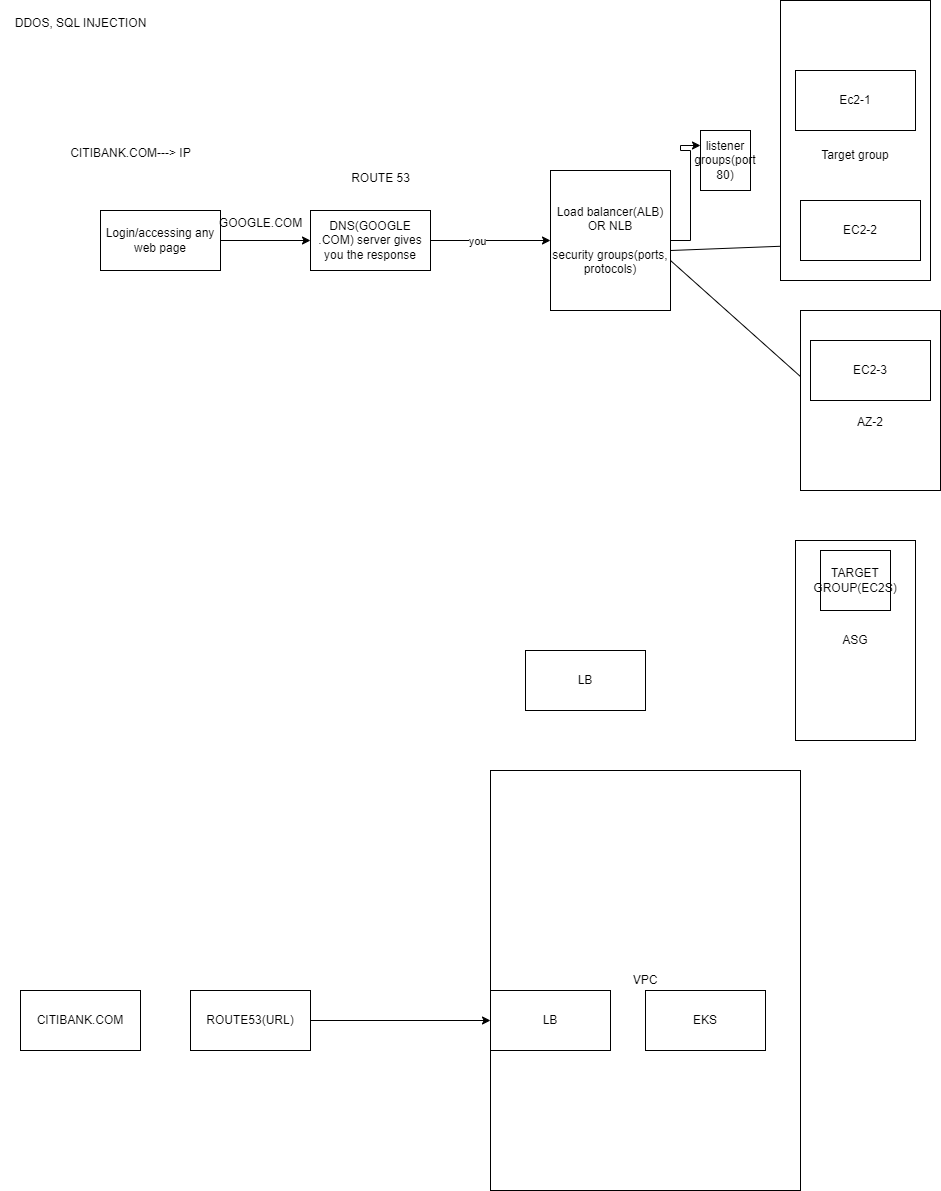

The diagram above was exported from draw.io. Its source (the exported page's mxGraphModel, read from the mxfile embedded in the PNG):
<mxGraphModel dx="1900" dy="557" grid="1" gridSize="10" guides="1" tooltips="1" connect="1" arrows="1" fold="1" page="1" pageScale="1" pageWidth="850" pageHeight="1100" math="0" shadow="0">
  <root>
    <mxCell id="0" />
    <mxCell id="1" parent="0" />
    <mxCell id="I0Rq4Q0sISK11r2XC_MZ-1" value="Load balancer(ALB) OR NLB&lt;div&gt;&lt;br&gt;&lt;/div&gt;&lt;div&gt;security groups(ports, protocols)&lt;/div&gt;" style="rounded=0;whiteSpace=wrap;html=1;" parent="1" vertex="1">
      <mxGeometry x="450" y="180" width="120" height="140" as="geometry" />
    </mxCell>
    <mxCell id="I0Rq4Q0sISK11r2XC_MZ-5" style="edgeStyle=orthogonalEdgeStyle;rounded=0;orthogonalLoop=1;jettySize=auto;html=1;entryX=0;entryY=0.5;entryDx=0;entryDy=0;" parent="1" source="I0Rq4Q0sISK11r2XC_MZ-2" target="I0Rq4Q0sISK11r2XC_MZ-3" edge="1">
      <mxGeometry relative="1" as="geometry" />
    </mxCell>
    <mxCell id="I0Rq4Q0sISK11r2XC_MZ-2" value="Login/accessing any web page" style="rounded=0;whiteSpace=wrap;html=1;" parent="1" vertex="1">
      <mxGeometry y="220" width="120" height="60" as="geometry" />
    </mxCell>
    <mxCell id="I0Rq4Q0sISK11r2XC_MZ-9" style="edgeStyle=orthogonalEdgeStyle;rounded=0;orthogonalLoop=1;jettySize=auto;html=1;entryX=0;entryY=0.5;entryDx=0;entryDy=0;" parent="1" source="I0Rq4Q0sISK11r2XC_MZ-3" target="I0Rq4Q0sISK11r2XC_MZ-1" edge="1">
      <mxGeometry relative="1" as="geometry" />
    </mxCell>
    <mxCell id="I0Rq4Q0sISK11r2XC_MZ-18" value="you" style="edgeLabel;html=1;align=center;verticalAlign=middle;resizable=0;points=[];" parent="I0Rq4Q0sISK11r2XC_MZ-9" vertex="1" connectable="0">
      <mxGeometry x="-0.2367" relative="1" as="geometry">
        <mxPoint as="offset" />
      </mxGeometry>
    </mxCell>
    <mxCell id="I0Rq4Q0sISK11r2XC_MZ-3" value="DNS(GOOGLE .COM) server gives you the response" style="rounded=0;whiteSpace=wrap;html=1;" parent="1" vertex="1">
      <mxGeometry x="210" y="220" width="120" height="60" as="geometry" />
    </mxCell>
    <mxCell id="I0Rq4Q0sISK11r2XC_MZ-11" value="" style="endArrow=classic;html=1;rounded=0;entryX=0;entryY=0.75;entryDx=0;entryDy=0;" parent="1" target="I0Rq4Q0sISK11r2XC_MZ-8" edge="1">
      <mxGeometry width="50" height="50" relative="1" as="geometry">
        <mxPoint x="570" y="270" as="sourcePoint" />
        <mxPoint x="620" y="240" as="targetPoint" />
        <Array as="points" />
      </mxGeometry>
    </mxCell>
    <mxCell id="I0Rq4Q0sISK11r2XC_MZ-12" value="" style="endArrow=classic;html=1;rounded=0;entryX=0;entryY=0.75;entryDx=0;entryDy=0;" parent="1" target="I0Rq4Q0sISK11r2XC_MZ-4" edge="1">
      <mxGeometry width="50" height="50" relative="1" as="geometry">
        <mxPoint x="570" y="280" as="sourcePoint" />
        <mxPoint x="620" y="230" as="targetPoint" />
        <Array as="points">
          <mxPoint x="570" y="260" />
        </Array>
      </mxGeometry>
    </mxCell>
    <mxCell id="I0Rq4Q0sISK11r2XC_MZ-13" value="GOOGLE.COM" style="text;html=1;align=center;verticalAlign=middle;resizable=0;points=[];autosize=1;strokeColor=none;fillColor=none;" parent="1" vertex="1">
      <mxGeometry x="105" y="218" width="110" height="30" as="geometry" />
    </mxCell>
    <mxCell id="I0Rq4Q0sISK11r2XC_MZ-14" value="Az-1&lt;div&gt;&lt;br&gt;&lt;/div&gt;&lt;div&gt;Target group&lt;/div&gt;" style="rounded=0;whiteSpace=wrap;html=1;" parent="1" vertex="1">
      <mxGeometry x="680" y="10" width="150" height="280" as="geometry" />
    </mxCell>
    <mxCell id="I0Rq4Q0sISK11r2XC_MZ-7" value="Ec2-1" style="rounded=0;whiteSpace=wrap;html=1;" parent="1" vertex="1">
      <mxGeometry x="695" y="80" width="120" height="60" as="geometry" />
    </mxCell>
    <mxCell id="I0Rq4Q0sISK11r2XC_MZ-4" value="EC2-2" style="rounded=0;whiteSpace=wrap;html=1;" parent="1" vertex="1">
      <mxGeometry x="700" y="210" width="120" height="60" as="geometry" />
    </mxCell>
    <mxCell id="I0Rq4Q0sISK11r2XC_MZ-15" value="&lt;div&gt;&lt;br&gt;&lt;/div&gt;&lt;div&gt;&lt;br&gt;&lt;/div&gt;&lt;div&gt;&lt;br&gt;&lt;/div&gt;&lt;div&gt;AZ-2&lt;/div&gt;" style="rounded=0;whiteSpace=wrap;html=1;" parent="1" vertex="1">
      <mxGeometry x="700" y="320" width="140" height="180" as="geometry" />
    </mxCell>
    <mxCell id="I0Rq4Q0sISK11r2XC_MZ-8" value="EC2-3" style="rounded=0;whiteSpace=wrap;html=1;" parent="1" vertex="1">
      <mxGeometry x="710" y="350" width="120" height="60" as="geometry" />
    </mxCell>
    <mxCell id="I0Rq4Q0sISK11r2XC_MZ-17" value="" style="edgeStyle=orthogonalEdgeStyle;rounded=0;orthogonalLoop=1;jettySize=auto;html=1;entryX=0;entryY=0.25;entryDx=0;entryDy=0;" parent="1" source="I0Rq4Q0sISK11r2XC_MZ-1" target="I0Rq4Q0sISK11r2XC_MZ-16" edge="1">
      <mxGeometry relative="1" as="geometry">
        <mxPoint x="570" y="250" as="sourcePoint" />
        <mxPoint x="695" y="95" as="targetPoint" />
        <Array as="points" />
      </mxGeometry>
    </mxCell>
    <mxCell id="I0Rq4Q0sISK11r2XC_MZ-16" value="listener groups(port 80)" style="rounded=0;whiteSpace=wrap;html=1;" parent="1" vertex="1">
      <mxGeometry x="600" y="140" width="50" height="60" as="geometry" />
    </mxCell>
    <mxCell id="I0Rq4Q0sISK11r2XC_MZ-19" value="ASG" style="rounded=0;whiteSpace=wrap;html=1;" parent="1" vertex="1">
      <mxGeometry x="695" y="550" width="120" height="200" as="geometry" />
    </mxCell>
    <mxCell id="I0Rq4Q0sISK11r2XC_MZ-20" value="LB" style="rounded=0;whiteSpace=wrap;html=1;" parent="1" vertex="1">
      <mxGeometry x="425" y="660" width="120" height="60" as="geometry" />
    </mxCell>
    <mxCell id="I0Rq4Q0sISK11r2XC_MZ-21" value="TARGET GROUP(EC2S)" style="rounded=0;whiteSpace=wrap;html=1;" parent="1" vertex="1">
      <mxGeometry x="720" y="560" width="70" height="60" as="geometry" />
    </mxCell>
    <mxCell id="dGvFGQjZ_ZUiJMhIUf62-1" value="CITIBANK.COM---&amp;gt; IP" style="text;html=1;align=center;verticalAlign=middle;resizable=0;points=[];autosize=1;strokeColor=none;fillColor=none;" parent="1" vertex="1">
      <mxGeometry x="-40" y="148" width="140" height="30" as="geometry" />
    </mxCell>
    <mxCell id="dGvFGQjZ_ZUiJMhIUf62-2" value="ROUTE 53" style="text;html=1;align=center;verticalAlign=middle;resizable=0;points=[];autosize=1;strokeColor=none;fillColor=none;" parent="1" vertex="1">
      <mxGeometry x="240" y="173" width="80" height="30" as="geometry" />
    </mxCell>
    <mxCell id="dGvFGQjZ_ZUiJMhIUf62-3" value="DDOS, SQL INJECTION" style="text;html=1;align=center;verticalAlign=middle;resizable=0;points=[];autosize=1;strokeColor=none;fillColor=none;" parent="1" vertex="1">
      <mxGeometry x="-100" y="18" width="160" height="30" as="geometry" />
    </mxCell>
    <mxCell id="iYagf4AhXq1VV_1VY0i0-1" value="VPC" style="rounded=0;whiteSpace=wrap;html=1;" parent="1" vertex="1">
      <mxGeometry x="390" y="780" width="310" height="420" as="geometry" />
    </mxCell>
    <mxCell id="iYagf4AhXq1VV_1VY0i0-4" style="edgeStyle=orthogonalEdgeStyle;rounded=0;orthogonalLoop=1;jettySize=auto;html=1;" parent="1" source="iYagf4AhXq1VV_1VY0i0-2" target="iYagf4AhXq1VV_1VY0i0-5" edge="1">
      <mxGeometry relative="1" as="geometry">
        <mxPoint x="370" y="1030" as="targetPoint" />
      </mxGeometry>
    </mxCell>
    <mxCell id="iYagf4AhXq1VV_1VY0i0-2" value="ROUTE53(URL)" style="rounded=0;whiteSpace=wrap;html=1;" parent="1" vertex="1">
      <mxGeometry x="90" y="1000" width="120" height="60" as="geometry" />
    </mxCell>
    <mxCell id="iYagf4AhXq1VV_1VY0i0-3" value="CITIBANK.COM" style="rounded=0;whiteSpace=wrap;html=1;" parent="1" vertex="1">
      <mxGeometry x="-80" y="1000" width="120" height="60" as="geometry" />
    </mxCell>
    <mxCell id="iYagf4AhXq1VV_1VY0i0-5" value="LB" style="rounded=0;whiteSpace=wrap;html=1;" parent="1" vertex="1">
      <mxGeometry x="390" y="1000" width="120" height="60" as="geometry" />
    </mxCell>
    <mxCell id="iYagf4AhXq1VV_1VY0i0-6" value="EKS" style="rounded=0;whiteSpace=wrap;html=1;" parent="1" vertex="1">
      <mxGeometry x="545" y="1000" width="120" height="60" as="geometry" />
    </mxCell>
  </root>
</mxGraphModel>